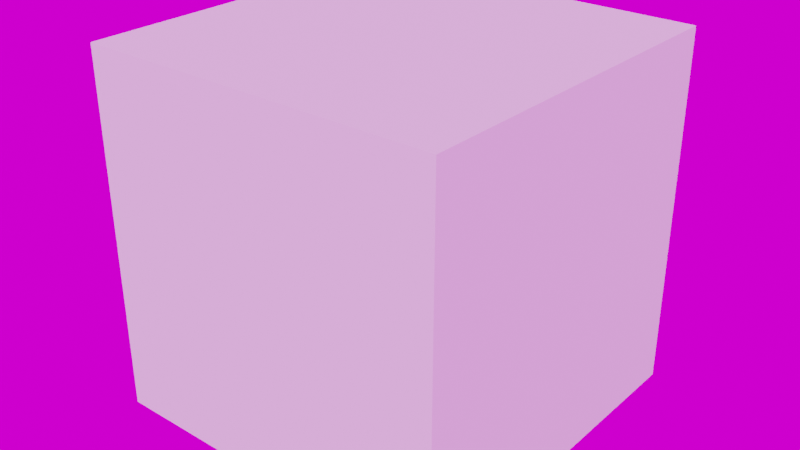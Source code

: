# Source: AutocompleteUtils.blend  (saved by Blender 3.3.6; exported with 4.5.12 LTS)
import bpy
from mathutils import Matrix  # noqa: F401  (used for matrix-valued properties, if any)

bpy.ops.wm.read_factory_settings(use_empty=True)
scene = bpy.context.scene
scene.name = 'Scene'

# ---- collections
col_collection = bpy.data.collections.new('Collection'); scene.collection.children.link(col_collection)

# ---- images (referenced by path relative to the original .blend; pixels are not part of the script)
import os
ASSET_DIR = os.environ.get("B2B_ASSET_DIR", "")  # directory of the original .blend (textures are referenced by path, not embedded)
HERE = os.path.dirname(os.path.abspath(__file__))  # packed textures are extracted next to this script under _unpacked/

def load_image(name, relpath, width, height, colorspace="sRGB"):
    """Load a texture the original file referenced (path relative to the .blend, or extracted next to this script)."""
    p = next((c for c in (os.path.join(HERE, relpath), os.path.join(ASSET_DIR, relpath)) if relpath and os.path.exists(c)), "")
    if p:
        img = bpy.data.images.load(p, check_existing=True)
        img.name = name
    else:  # same state as the original file: an image datablock whose file is absent (Cycles renders it pink)
        img = bpy.data.images.new(name, width, height)
        img.source = "FILE"
        img.filepath = "//" + (relpath or name)
    img.colorspace_settings.name = colorspace
    return img
img_forest_exr_001 = load_image('forest.exr.001', 'forest.exr', 1024, 1024, 'Linear Rec.709')

# ---- node groups
ng_autocomplete_utils = bpy.data.node_groups.new('Autocomplete Utils', 'GeometryNodeTree')
_s = ng_autocomplete_utils.interface.new_socket(name='Geometry', in_out='OUTPUT', socket_type='NodeSocketGeometry')
_s = ng_autocomplete_utils.interface.new_socket(name='Attribute', in_out='OUTPUT', socket_type='NodeSocketInt')
_s = ng_autocomplete_utils.interface.new_socket(name='Geometry', in_out='INPUT', socket_type='NodeSocketGeometry')
ng_autocomplete_utils.is_modifier = True
_N = ng_autocomplete_utils.nodes; _L = ng_autocomplete_utils.links
n0 = _N.new('NodeGroupOutput'); n0.name = 'Group Output'; n0.location = (250, -68)
n1 = _N.new('GeometryNodeInputMeshIsland'); n1.name = 'Mesh Island'; n1.location = (-130, -166)
n2 = _N.new('NodeGroupInput'); n2.name = 'Group Input'; n2.location = (-130, -79)
n3 = _N.new('GeometryNodeInputNamedAttribute'); n3.name = 'Named Attribute'; n3.location = (60, -217)
n3.data_type = 'INT'
n3.inputs[0].default_value = 'island_autocomplete'
n4 = _N.new('GeometryNodeStoreNamedAttribute'); n4.name = 'Store Named Attribute'; n4.location = (60, -28)
n4.data_type = 'INT'
n4.domain = 'FACE'
n4.inputs[2].default_value = 'island_autocomplete'
_L.new(n1.outputs[0], n4.inputs[3])
_L.new(n2.outputs[0], n4.inputs[0])
_L.new(n4.outputs[0], n0.inputs[0])
_L.new(n3.outputs[0], n0.inputs[1])
n0.is_active_output = True

# ---- world
world_world = bpy.data.worlds.new('World'); scene.world = world_world
world_world.use_nodes = True; world_world.node_tree.nodes.clear()
_N = world_world.node_tree.nodes; _L = world_world.node_tree.links
n0 = _N.new('ShaderNodeOutputWorld'); n0.name = 'World Output'; n0.location = (300, 300)
n1 = _N.new('ShaderNodeTexEnvironment'); n1.name = 'Environment Texture'; n1.location = (-283, 288)
n1.image = img_forest_exr_001
n2 = _N.new('ShaderNodeBackground'); n2.name = 'Background'; n2.location = (37, 285)
_L.new(n1.outputs[0], n2.inputs[0])
_L.new(n2.outputs[0], n0.inputs[0])
n0.is_active_output = True
world_world.color = (0.05088, 0.05088, 0.05088)
world_world.use_sun_shadow = False
world_world.sun_shadow_jitter_overblur = 0.0

# ---- meshes
me_cube = bpy.data.meshes.new('Cube')
me_cube.from_pydata([(-1.0, -1.0, -1.0), (-1.0, -1.0, 1.0), (-1.0, 1.0, -1.0), (-1.0, 1.0, 1.0), (1.0, -1.0, -1.0), (1.0, -1.0, 1.0), (1.0, 1.0, -1.0), (1.0, 1.0, 1.0)], [], [(0, 1, 3, 2), (2, 3, 7, 6), (6, 7, 5, 4), (4, 5, 1, 0), (2, 6, 4, 0), (7, 3, 1, 5)])
_uv = me_cube.uv_layers.new(name='UVMap')
_uv.uv.foreach_set('vector', [0.375, 0.0, 0.625, 0.0, 0.625, 0.25, 0.375, 0.25, 0.375, 0.25, 0.625, 0.25, 0.625, 0.5, 0.375, 0.5, 0.375, 0.5, 0.625, 0.5, 0.625, 0.75, 0.375, 0.75, 0.375, 0.75, 0.625, 0.75, 0.625, 1.0, 0.375, 1.0, 0.125, 0.5, 0.375, 0.5, 0.375, 0.75, 0.125, 0.75, 0.625, 0.5, 0.875, 0.5, 0.875, 0.75, 0.625, 0.75])
me_cube.update()

# ---- objects
ob_cube = bpy.data.objects.new('Cube', me_cube)

# ---- transforms, parenting, visibility, modifiers, constraints
ob_cube.location = (0.0, 0.0, 0.0)
_m = ob_cube.modifiers.new('Autocomplete Utils', 'NODES')
_m.node_group = ng_autocomplete_utils

# ---- collection membership
col_collection.objects.link(ob_cube)

# ---- scene / render settings (as saved in the file)
scene.frame_start = 1; scene.frame_end = 250; scene.frame_set(1)
scene.render.engine = 'CYCLES'
scene.render.film_transparent = True
scene.cycles.samples = 64
scene.cycles.sampling_pattern = 'TABULATED_SOBOL'
scene.cycles.use_light_tree = False
scene.view_settings.view_transform = 'Filmic'
bpy.context.view_layer.update()

# ---- added for rendering (the .blend has no active camera and no usable light): camera, sun
cam_auto = bpy.data.cameras.new('AutoCamera')
cam_auto.lens = 50.0
cam_auto.sensor_width = 36.0
cam_auto.clip_end = 1000.0
ob_auto_camera = bpy.data.objects.new('AutoCamera', cam_auto)
scene.collection.objects.link(ob_auto_camera)
ob_auto_camera.location = (3.20507, -3.84609, 2.56406)
ob_auto_camera.rotation_euler = (1.09748, -7.21219e-08, 0.694738)
scene.camera = ob_auto_camera
light_auto_sun = bpy.data.lights.new('AutoSun', 'SUN')
light_auto_sun.energy = 3.0
light_auto_sun.angle = 0.0523599
ob_auto_sun = bpy.data.objects.new('AutoSun', light_auto_sun)
scene.collection.objects.link(ob_auto_sun)
ob_auto_sun.rotation_euler = (0.872665, 0.174533, 0.523599)
bpy.context.view_layer.update()
